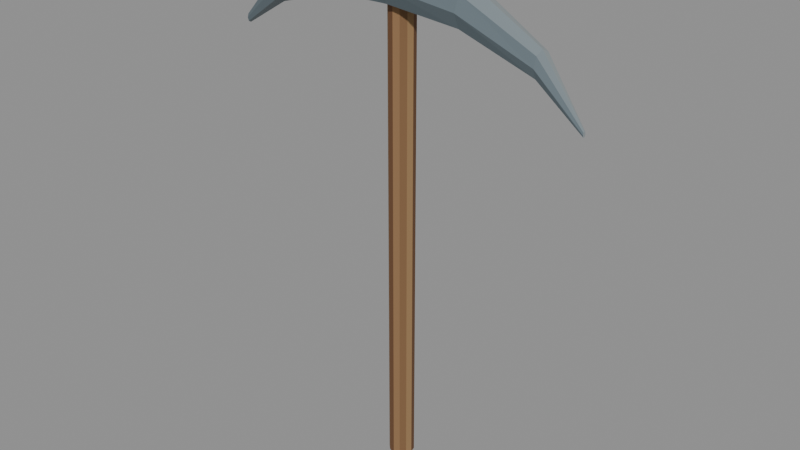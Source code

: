 # Source: pickaxe.blend  (saved by Blender 5.2.44; exported with 4.5.12 LTS)
import bpy
from mathutils import Matrix  # noqa: F401  (used for matrix-valued properties, if any)

bpy.ops.wm.read_factory_settings(use_empty=True)
scene = bpy.context.scene
scene.name = 'Scene'

# ---- materials (node trees are filled in below, after node groups)
mat_oak0 = bpy.data.materials.new('Oak0')
mat_oak0.diffuse_color = (0.2, 0.105, 0.044, 1.0)
mat_oak1 = bpy.data.materials.new('Oak1')
mat_oak1.diffuse_color = (0.27, 0.15, 0.067, 1.0)
mat_oak2 = bpy.data.materials.new('Oak2')
mat_oak2.diffuse_color = (0.16, 0.072, 0.029, 1.0)
mat_oak3 = bpy.data.materials.new('Oak3')
mat_oak3.diffuse_color = (0.32, 0.19, 0.084, 1.0)
mat_forgediron0 = bpy.data.materials.new('ForgedIron0')
mat_forgediron0.diffuse_color = (0.19, 0.23, 0.25, 1.0)
mat_forgediron1 = bpy.data.materials.new('ForgedIron1')
mat_forgediron1.diffuse_color = (0.28, 0.32, 0.33, 1.0)
mat_forgediron2 = bpy.data.materials.new('ForgedIron2')
mat_forgediron2.diffuse_color = (0.115, 0.15, 0.17, 1.0)
mat_forgediron3 = bpy.data.materials.new('ForgedIron3')
mat_forgediron3.diffuse_color = (0.36, 0.39, 0.39, 1.0)

# ---- material node trees
mat_oak0.use_nodes = True; mat_oak0.node_tree.nodes.clear()
_N = mat_oak0.node_tree.nodes; _L = mat_oak0.node_tree.links
n0 = _N.new('ShaderNodeBsdfPrincipled'); n0.name = 'Principled BSDF'; n0.location = (-200, 100)
n0.inputs[0].default_value = (0.2, 0.105, 0.044, 1.0)
n0.inputs[2].default_value = 0.82
n0.inputs[10].default_value = 0.005
n1 = _N.new('ShaderNodeOutputMaterial'); n1.name = 'Material Output'; n1.location = (200, 100)
_L.new(n0.outputs[0], n1.inputs[0])
n1.is_active_output = True
mat_oak1.use_nodes = True; mat_oak1.node_tree.nodes.clear()
_N = mat_oak1.node_tree.nodes; _L = mat_oak1.node_tree.links
n0 = _N.new('ShaderNodeBsdfPrincipled'); n0.name = 'Principled BSDF'; n0.location = (-200, 100)
n0.inputs[0].default_value = (0.27, 0.15, 0.067, 1.0)
n0.inputs[2].default_value = 0.82
n0.inputs[10].default_value = 0.005
n1 = _N.new('ShaderNodeOutputMaterial'); n1.name = 'Material Output'; n1.location = (200, 100)
_L.new(n0.outputs[0], n1.inputs[0])
n1.is_active_output = True
mat_oak2.use_nodes = True; mat_oak2.node_tree.nodes.clear()
_N = mat_oak2.node_tree.nodes; _L = mat_oak2.node_tree.links
n0 = _N.new('ShaderNodeBsdfPrincipled'); n0.name = 'Principled BSDF'; n0.location = (-200, 100)
n0.inputs[0].default_value = (0.16, 0.072, 0.029, 1.0)
n0.inputs[2].default_value = 0.82
n0.inputs[10].default_value = 0.005
n1 = _N.new('ShaderNodeOutputMaterial'); n1.name = 'Material Output'; n1.location = (200, 100)
_L.new(n0.outputs[0], n1.inputs[0])
n1.is_active_output = True
mat_oak3.use_nodes = True; mat_oak3.node_tree.nodes.clear()
_N = mat_oak3.node_tree.nodes; _L = mat_oak3.node_tree.links
n0 = _N.new('ShaderNodeBsdfPrincipled'); n0.name = 'Principled BSDF'; n0.location = (-200, 100)
n0.inputs[0].default_value = (0.32, 0.19, 0.084, 1.0)
n0.inputs[2].default_value = 0.82
n0.inputs[10].default_value = 0.005
n1 = _N.new('ShaderNodeOutputMaterial'); n1.name = 'Material Output'; n1.location = (200, 100)
_L.new(n0.outputs[0], n1.inputs[0])
n1.is_active_output = True
mat_forgediron0.use_nodes = True; mat_forgediron0.node_tree.nodes.clear()
_N = mat_forgediron0.node_tree.nodes; _L = mat_forgediron0.node_tree.links
n0 = _N.new('ShaderNodeBsdfPrincipled'); n0.name = 'Principled BSDF'; n0.location = (-200, 100)
n0.inputs[0].default_value = (0.19, 0.23, 0.25, 1.0)
n0.inputs[2].default_value = 0.82
n0.inputs[10].default_value = 0.005
n1 = _N.new('ShaderNodeOutputMaterial'); n1.name = 'Material Output'; n1.location = (200, 100)
_L.new(n0.outputs[0], n1.inputs[0])
n1.is_active_output = True
mat_forgediron1.use_nodes = True; mat_forgediron1.node_tree.nodes.clear()
_N = mat_forgediron1.node_tree.nodes; _L = mat_forgediron1.node_tree.links
n0 = _N.new('ShaderNodeBsdfPrincipled'); n0.name = 'Principled BSDF'; n0.location = (-200, 100)
n0.inputs[0].default_value = (0.28, 0.32, 0.33, 1.0)
n0.inputs[2].default_value = 0.82
n0.inputs[10].default_value = 0.005
n1 = _N.new('ShaderNodeOutputMaterial'); n1.name = 'Material Output'; n1.location = (200, 100)
_L.new(n0.outputs[0], n1.inputs[0])
n1.is_active_output = True
mat_forgediron2.use_nodes = True; mat_forgediron2.node_tree.nodes.clear()
_N = mat_forgediron2.node_tree.nodes; _L = mat_forgediron2.node_tree.links
n0 = _N.new('ShaderNodeBsdfPrincipled'); n0.name = 'Principled BSDF'; n0.location = (-200, 100)
n0.inputs[0].default_value = (0.115, 0.15, 0.17, 1.0)
n0.inputs[2].default_value = 0.82
n0.inputs[10].default_value = 0.005
n1 = _N.new('ShaderNodeOutputMaterial'); n1.name = 'Material Output'; n1.location = (200, 100)
_L.new(n0.outputs[0], n1.inputs[0])
n1.is_active_output = True
mat_forgediron3.use_nodes = True; mat_forgediron3.node_tree.nodes.clear()
_N = mat_forgediron3.node_tree.nodes; _L = mat_forgediron3.node_tree.links
n0 = _N.new('ShaderNodeBsdfPrincipled'); n0.name = 'Principled BSDF'; n0.location = (-200, 100)
n0.inputs[0].default_value = (0.36, 0.39, 0.39, 1.0)
n0.inputs[2].default_value = 0.82
n0.inputs[10].default_value = 0.005
n1 = _N.new('ShaderNodeOutputMaterial'); n1.name = 'Material Output'; n1.location = (200, 100)
_L.new(n0.outputs[0], n1.inputs[0])
n1.is_active_output = True

# ---- meshes
me_cylinder = bpy.data.meshes.new('Cylinder')
me_cylinder.from_pydata([(0.0, 0.027, -0.5), (0.0, 0.027, 0.5), (0.0135, 0.02338, -0.5), (0.0135, 0.02338, 0.5), (0.02338, 0.0135, -0.5), (0.02338, 0.0135, 0.5), (0.027, 0.0, -0.5), (0.027, 0.0, 0.5), (0.02338, -0.0135, -0.5), (0.02338, -0.0135, 0.5), (0.0135, -0.02338, -0.5), (0.0135, -0.02338, 0.5), (0.0, -0.027, -0.5), (0.0, -0.027, 0.5), (-0.0135, -0.02338, -0.5), (-0.0135, -0.02338, 0.5), (-0.02338, -0.0135, -0.5), (-0.02338, -0.0135, 0.5), (-0.027, 0.0, -0.5), (-0.027, 0.0, 0.5), (-0.02338, 0.0135, -0.5), (-0.02338, 0.0135, 0.5), (-0.0135, 0.02338, -0.5), (-0.0135, 0.02338, 0.5)], [], [(0, 1, 3, 2), (2, 3, 5, 4), (4, 5, 7, 6), (6, 7, 9, 8), (8, 9, 11, 10), (10, 11, 13, 12), (12, 13, 15, 14), (14, 15, 17, 16), (16, 17, 19, 18), (18, 19, 21, 20), (3, 1, 23, 21, 19, 17, 15, 13, 11, 9, 7, 5), (20, 21, 23, 22), (22, 23, 1, 0), (0, 2, 4, 6, 8, 10, 12, 14, 16, 18, 20, 22)])
me_cylinder.polygons.foreach_set('material_index', [0, 1, 2, 3, 0, 1, 2, 3, 0, 1, 2, 3, 0, 1])
_uv = me_cylinder.uv_layers.new(name='UVMap')
_uv.uv.foreach_set('vector', [1.0, 0.5, 1.0, 1.0, 0.9167, 1.0, 0.9167, 0.5, 0.9167, 0.5, 0.9167, 1.0, 0.8333, 1.0, 0.8333, 0.5, 0.8333, 0.5, 0.8333, 1.0, 0.75, 1.0, 0.75, 0.5, 0.75, 0.5, 0.75, 1.0, 0.6667, 1.0, 0.6667, 0.5, 0.6667, 0.5, 0.6667, 1.0, 0.5833, 1.0, 0.5833, 0.5, 0.5833, 0.5, 0.5833, 1.0, 0.5, 1.0, 0.5, 0.5, 0.5, 0.5, 0.5, 1.0, 0.4167, 1.0, 0.4167, 0.5, 0.4167, 0.5, 0.4167, 1.0, 0.3333, 1.0, 0.3333, 0.5, 0.3333, 0.5, 0.3333, 1.0, 0.25, 1.0, 0.25, 0.5, 0.25, 0.5, 0.25, 1.0, 0.1667, 1.0, 0.1667, 0.5, 0.37, 0.4578, 0.25, 0.49, 0.13, 0.4578, 0.04215, 0.37, 0.01, 0.25, 0.04215, 0.13, 0.13, 0.04215, 0.25, 0.01, 0.37, 0.04215, 0.4578, 0.13, 0.49, 0.25, 0.4578, 0.37, 0.1667, 0.5, 0.1667, 1.0, 0.08333, 1.0, 0.08333, 0.5, 0.08333, 0.5, 0.08333, 1.0, 7.451e-08, 1.0, 7.451e-08, 0.5, 0.75, 0.49, 0.87, 0.4578, 0.9578, 0.37, 0.99, 0.25, 0.9578, 0.13, 0.87, 0.04215, 0.75, 0.01, 0.63, 0.04215, 0.5422, 0.13, 0.51, 0.25, 0.5422, 0.37, 0.63, 0.4578])
me_cylinder.materials.append(mat_oak0)
me_cylinder.materials.append(mat_oak1)
me_cylinder.materials.append(mat_oak2)
me_cylinder.materials.append(mat_oak3)
me_cylinder.update()
me_forgedhead = bpy.data.meshes.new('ForgedHead')
me_forgedhead.from_pydata([(-0.4, 0.008, 0.89), (-0.4, 0.005657, 0.8978), (-0.4, 4.899e-19, 0.901), (-0.4, -0.005657, 0.8978), (-0.4, -0.008, 0.89), (-0.4, -0.005657, 0.8822), (-0.4, -1.47e-18, 0.879), (-0.4, 0.005657, 0.8822), (-0.3, 0.025, 0.975), (-0.3, 0.01768, 0.9997), (-0.3, 1.531e-18, 1.01), (-0.3, -0.01768, 0.9997), (-0.3, -0.025, 0.975), (-0.3, -0.01768, 0.9503), (-0.3, -4.592e-18, 0.94), (-0.3, 0.01768, 0.9503), (-0.16, 0.045, 1.025), (-0.16, 0.03182, 1.057), (-0.16, 2.755e-18, 1.07), (-0.16, -0.03182, 1.057), (-0.16, -0.045, 1.025), (-0.16, -0.03182, 0.9932), (-0.16, -8.266e-18, 0.98), (-0.16, 0.03182, 0.9932), (0.0, 0.061, 1.035), (0.0, 0.04313, 1.072), (0.0, 3.735e-18, 1.087), (0.0, -0.04313, 1.072), (0.0, -0.061, 1.035), (0.0, -0.04313, 0.9982), (0.0, -1.121e-17, 0.983), (0.0, 0.04313, 0.9982), (0.15, 0.045, 1.01), (0.15, 0.03182, 1.04), (0.15, 2.755e-18, 1.053), (0.15, -0.03182, 1.04), (0.15, -0.045, 1.01), (0.15, -0.03182, 0.9796), (0.15, -8.266e-18, 0.967), (0.15, 0.03182, 0.9796), (0.3, 0.025, 0.94), (0.3, 0.01768, 0.9598), (0.3, 1.531e-18, 0.968), (0.3, -0.01768, 0.9598), (0.3, -0.025, 0.94), (0.3, -0.01768, 0.9202), (0.3, -4.592e-18, 0.912), (0.3, 0.01768, 0.9202), (0.39, 0.004, 0.84), (0.39, 0.002828, 0.8442), (0.39, 2.449e-19, 0.846), (0.39, -0.002828, 0.8442), (0.39, -0.004, 0.84), (0.39, -0.002828, 0.8358), (0.39, -7.348e-19, 0.834), (0.39, 0.002828, 0.8358)], [], [(0, 1, 9, 8), (1, 2, 10, 9), (2, 3, 11, 10), (3, 4, 12, 11), (4, 5, 13, 12), (5, 6, 14, 13), (6, 7, 15, 14), (7, 0, 8, 15), (8, 9, 17, 16), (9, 10, 18, 17), (10, 11, 19, 18), (11, 12, 20, 19), (12, 13, 21, 20), (13, 14, 22, 21), (14, 15, 23, 22), (15, 8, 16, 23), (16, 17, 25, 24), (17, 18, 26, 25), (18, 19, 27, 26), (19, 20, 28, 27), (20, 21, 29, 28), (21, 22, 30, 29), (22, 23, 31, 30), (23, 16, 24, 31), (24, 25, 33, 32), (25, 26, 34, 33), (26, 27, 35, 34), (27, 28, 36, 35), (28, 29, 37, 36), (29, 30, 38, 37), (30, 31, 39, 38), (31, 24, 32, 39), (32, 33, 41, 40), (33, 34, 42, 41), (34, 35, 43, 42), (35, 36, 44, 43), (36, 37, 45, 44), (37, 38, 46, 45), (38, 39, 47, 46), (39, 32, 40, 47), (40, 41, 49, 48), (41, 42, 50, 49), (42, 43, 51, 50), (43, 44, 52, 51), (44, 45, 53, 52), (45, 46, 54, 53), (46, 47, 55, 54), (47, 40, 48, 55), (7, 6, 5, 4, 3, 2, 1, 0), (48, 49, 50, 51, 52, 53, 54, 55)])
me_forgedhead.polygons.foreach_set('material_index', [1, 1, 0, 2, 2, 0, 3, 3, 1, 1, 0, 2, 2, 0, 3, 3, 1, 1, 0, 2, 2, 0, 3, 3, 1, 1, 0, 2, 2, 0, 3, 3, 1, 1, 0, 2, 2, 0, 3, 3, 1, 1, 0, 2, 2, 0, 3, 3, 1, 1])
me_forgedhead.materials.append(mat_forgediron0)
me_forgedhead.materials.append(mat_forgediron1)
me_forgedhead.materials.append(mat_forgediron2)
me_forgedhead.materials.append(mat_forgediron3)
me_forgedhead.update()

# ---- objects
ob_oakhandle = bpy.data.objects.new('OakHandle', me_cylinder)
ob_forgedhead = bpy.data.objects.new('ForgedHead', me_forgedhead)

# ---- transforms, parenting, visibility, modifiers, constraints
ob_oakhandle.location = (0.0, 0.0, 0.5)
ob_forgedhead.location = (0.0, 0.0, 0.0)

# ---- collection membership
scene.collection.objects.link(ob_oakhandle)
scene.collection.objects.link(ob_forgedhead)

# ---- scene / render settings (as saved in the file)
scene.frame_start = 1; scene.frame_end = 250; scene.frame_set(1)
scene.render.engine = 'BLENDER_EEVEE_NEXT'
scene.render.bake_bias = 0.0
scene.render.bake_samples = 0
scene.render.compositor_device = 'GPU'
scene.eevee.use_volume_custom_range = False
scene.eevee.fast_gi_thickness_near = 0.1
scene.eevee.fast_gi_thickness_far = 0.0
scene.eevee.ray_tracing_options.screen_trace_thickness = 0.1
bpy.context.view_layer.update()

# ---- added for rendering (the .blend has no active camera and no usable light): camera, sun + grey world if the file has none
cam_auto = bpy.data.cameras.new('AutoCamera')
cam_auto.lens = 50.0
cam_auto.sensor_width = 36.0
cam_auto.clip_end = 1000.0
ob_auto_camera = bpy.data.objects.new('AutoCamera', cam_auto)
scene.collection.objects.link(ob_auto_camera)
ob_auto_camera.location = (1.24339, -1.49806, 1.54221)
ob_auto_camera.rotation_euler = (1.09748, -7.21219e-08, 0.694738)
scene.camera = ob_auto_camera
light_auto_sun = bpy.data.lights.new('AutoSun', 'SUN')
light_auto_sun.energy = 3.0
light_auto_sun.angle = 0.0523599
ob_auto_sun = bpy.data.objects.new('AutoSun', light_auto_sun)
scene.collection.objects.link(ob_auto_sun)
ob_auto_sun.rotation_euler = (0.872665, 0.174533, 0.523599)
if scene.world is None:
    world_auto = bpy.data.worlds.new('AutoWorld')
    world_auto.color = (0.3, 0.3, 0.3)
    scene.world = world_auto
bpy.context.view_layer.update()
